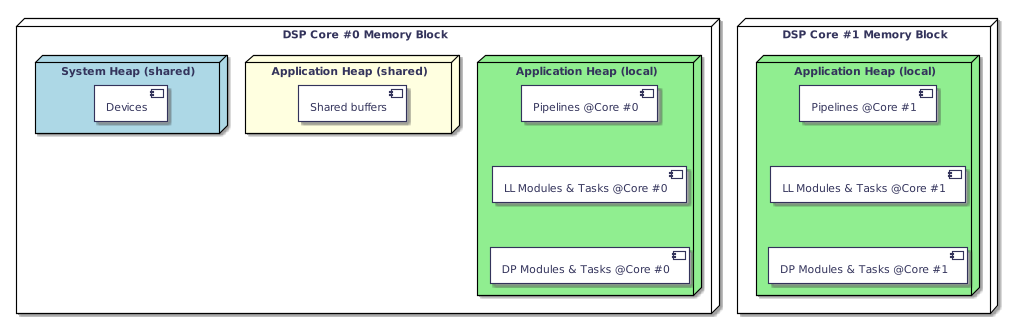

The diagram above was rendered by PlantUML. Its source (embedded in the PNG):
@startuml
hidefootbox
skinparam componentStyle uml2

skinparam defaultFontColor	#33335b

skinparam rectangle {
	color		#d6d6de
	backgroundColor	#ffffff
}

skinparam component {
	backgroundColor	#ffffff
	borderColor	#33335b
	arrowColor	#f05772
}

skinparam interface {
	backgroundColor	#ffffff
	borderColor	#f05772
}

skinparam class {
	backgroundColor	#ffffff
	borderColor	#33335b
	arrowColor	#f05772
}
skinparam stereotypeCBackgroundColor	#6fccdd

skinparam sequence {
	arrowColor		#4a4a86
	lifeLineBorderColor	#f05772
	groupBorderColor	#a1a1ca
	boxBorderColor		#a1a1ca
	dividerBorderColor	#d6d6de
	dividerBorderThickness	1
}
skinparam participant {
	borderColor		#33335b
	backgroundColor		#ffffff
}
skinparam actor {
	borderColor		#33335b
	backgroundColor		#ffffff
}

skinparam state {
	borderColor		#33335b
	backgroundColor		#ffffff
}

skinparam node {
	backgroundColor		#ffffff
}

skinparam note {
	backgroundColor 	#f6ed80
	borderColor		#d6d6de
}

skinparam activity {
	borderColor		#33335b
	backgroundColor		#ffffff
}

skinparam activityDiamond {
	borderColor		#33335b
	backgroundColor		#ffffff
}

skinparam arrowColor	#f05772
skinparam maxMessageSize 400
skinparam BoxPadding 4
scale max 1024 width

node "DSP Core #0 Memory Block" as core_0 {
	node "Application Heap (local)" as app_0 #lightgreen {
		component "Pipelines @Core #0" as ppl_0
		component "LL Modules & Tasks @Core #0" as ll_0
		component "DP Modules & Tasks @Core #0" as dp_0
	}

	node "Application Heap (shared)" as app_shared_0 #lightyellow {
		component "Shared buffers"
	}

	node "System Heap (shared)" as sys_0 #lightblue {
		component "Devices"
	}
}

ppl_0 -[hidden]down-> ll_0
ll_0 -[hidden]down-> dp_0

node "DSP Core #1 Memory Block" as core_1 {
	node "Application Heap (local)" as app_1 #lightgreen {
		component "Pipelines @Core #1" as ppl_1
		component "LL Modules & Tasks @Core #1" as ll_1
		component "DP Modules & Tasks @Core #1" as dp_1
	}
}

ppl_1 -[hidden]down-> ll_1
ll_1 -[hidden]down-> dp_1

@enduml